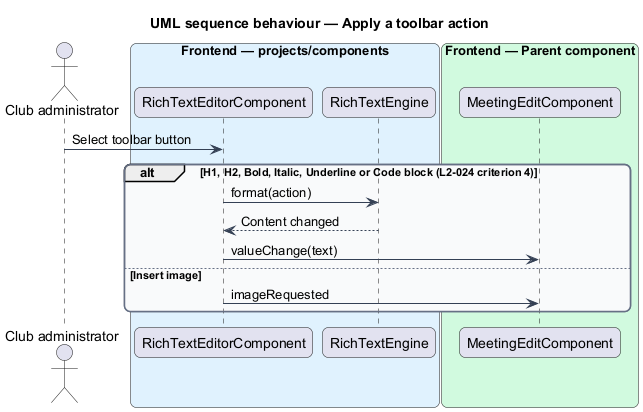

The diagram above was rendered by PlantUML. Its source (embedded in the PNG):
@startuml
title UML sequence behaviour — Apply a toolbar action
skinparam backgroundColor #FFFFFF
skinparam shadowing false
skinparam roundcorner 12
skinparam defaultFontName Arial
skinparam ArrowColor #344054
skinparam rectangle {
  BorderColor #344054
  FontColor #101828
}
skinparam package {
  BorderColor #667085
  FontColor #101828
  BackgroundColor #F9FAFB
}
actor "Club administrator" as actor
box "Frontend — projects/components" #E0F2FE
  participant "RichTextEditorComponent" as rte
  participant "RichTextEngine" as lib
end box
box "Frontend — Parent component" #D1FADF
  participant "MeetingEditComponent" as parent
end box
actor -> rte : Select toolbar button
alt H1, H2, Bold, Italic, Underline or Code block (L2-024 criterion 4)
  rte -> lib : format(action)
  lib --> rte : Content changed
  rte -> parent : valueChange(text)
else Insert image
  rte -> parent : imageRequested
end

@enduml